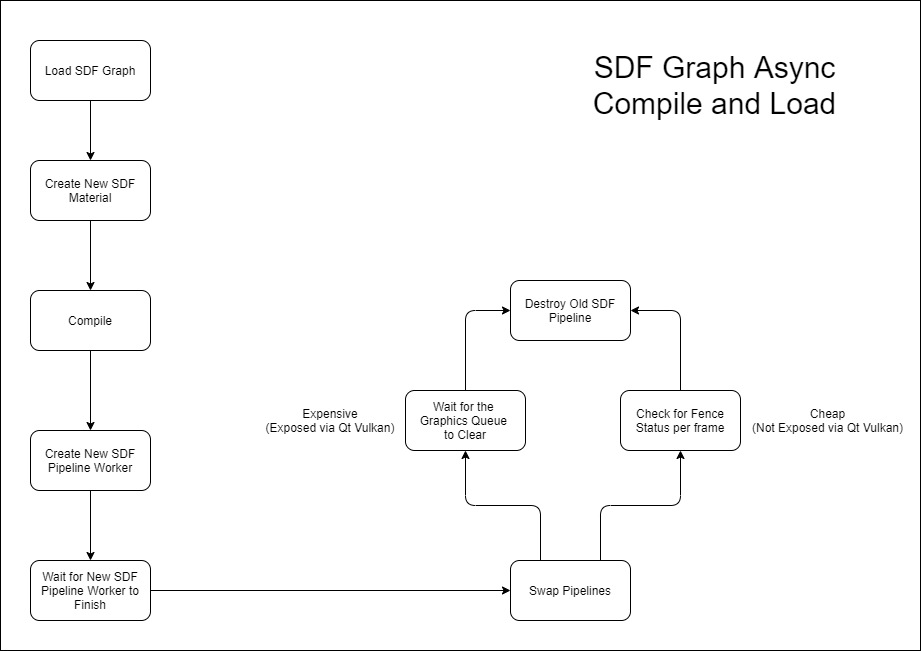

The diagram above was exported from draw.io. Its source (the exported page's mxGraphModel, read from the mxfile embedded in the PNG):
<mxGraphModel dx="1023" dy="-26" grid="1" gridSize="10" guides="1" tooltips="1" connect="1" arrows="1" fold="1" page="0" pageScale="1" pageWidth="827" pageHeight="1169" math="0" shadow="0">
  <root>
    <mxCell id="0" />
    <mxCell id="1" parent="0" />
    <mxCell id="2" value="" style="rounded=0;whiteSpace=wrap;html=1;" vertex="1" parent="1">
      <mxGeometry x="30" y="1140" width="920" height="650" as="geometry" />
    </mxCell>
    <mxCell id="3" style="edgeStyle=orthogonalEdgeStyle;rounded=1;orthogonalLoop=1;jettySize=auto;html=1;exitX=0.5;exitY=1;exitDx=0;exitDy=0;" edge="1" parent="1" source="4" target="6">
      <mxGeometry relative="1" as="geometry" />
    </mxCell>
    <mxCell id="4" value="Load SDF Graph" style="rounded=1;whiteSpace=wrap;html=1;" vertex="1" parent="1">
      <mxGeometry x="60" y="1180" width="120" height="60" as="geometry" />
    </mxCell>
    <mxCell id="5" style="edgeStyle=orthogonalEdgeStyle;rounded=1;orthogonalLoop=1;jettySize=auto;html=1;exitX=0.5;exitY=1;exitDx=0;exitDy=0;entryX=0.5;entryY=0;entryDx=0;entryDy=0;" edge="1" parent="1" source="6" target="8">
      <mxGeometry relative="1" as="geometry">
        <mxPoint x="180" y="1500" as="targetPoint" />
      </mxGeometry>
    </mxCell>
    <mxCell id="6" value="Create New SDF Material" style="rounded=1;whiteSpace=wrap;html=1;" vertex="1" parent="1">
      <mxGeometry x="60" y="1300" width="120" height="60" as="geometry" />
    </mxCell>
    <mxCell id="7" style="edgeStyle=orthogonalEdgeStyle;rounded=1;orthogonalLoop=1;jettySize=auto;html=1;exitX=0.5;exitY=1;exitDx=0;exitDy=0;entryX=0.5;entryY=0;entryDx=0;entryDy=0;" edge="1" parent="1" source="8" target="10">
      <mxGeometry relative="1" as="geometry" />
    </mxCell>
    <mxCell id="8" value="Compile" style="rounded=1;whiteSpace=wrap;html=1;" vertex="1" parent="1">
      <mxGeometry x="60" y="1430" width="120" height="60" as="geometry" />
    </mxCell>
    <mxCell id="9" style="edgeStyle=orthogonalEdgeStyle;rounded=1;orthogonalLoop=1;jettySize=auto;html=1;exitX=0.5;exitY=1;exitDx=0;exitDy=0;entryX=0.5;entryY=0;entryDx=0;entryDy=0;" edge="1" parent="1" source="10" target="12">
      <mxGeometry relative="1" as="geometry" />
    </mxCell>
    <mxCell id="10" value="Create New SDF Pipeline Worker" style="rounded=1;whiteSpace=wrap;html=1;" vertex="1" parent="1">
      <mxGeometry x="60" y="1570" width="120" height="60" as="geometry" />
    </mxCell>
    <mxCell id="11" style="edgeStyle=orthogonalEdgeStyle;rounded=1;orthogonalLoop=1;jettySize=auto;html=1;exitX=1;exitY=0.5;exitDx=0;exitDy=0;entryX=0;entryY=0.5;entryDx=0;entryDy=0;" edge="1" parent="1" source="12" target="15">
      <mxGeometry relative="1" as="geometry" />
    </mxCell>
    <mxCell id="12" value="Wait for New SDF Pipeline Worker to Finish" style="rounded=1;whiteSpace=wrap;html=1;" vertex="1" parent="1">
      <mxGeometry x="60" y="1700" width="120" height="60" as="geometry" />
    </mxCell>
    <mxCell id="13" style="edgeStyle=orthogonalEdgeStyle;rounded=1;orthogonalLoop=1;jettySize=auto;html=1;exitX=0.25;exitY=0;exitDx=0;exitDy=0;entryX=0.5;entryY=1;entryDx=0;entryDy=0;" edge="1" parent="1" source="15" target="18">
      <mxGeometry relative="1" as="geometry" />
    </mxCell>
    <mxCell id="14" style="edgeStyle=orthogonalEdgeStyle;rounded=1;orthogonalLoop=1;jettySize=auto;html=1;exitX=0.75;exitY=0;exitDx=0;exitDy=0;" edge="1" parent="1" source="15" target="20">
      <mxGeometry relative="1" as="geometry" />
    </mxCell>
    <mxCell id="15" value="Swap Pipelines" style="rounded=1;whiteSpace=wrap;html=1;" vertex="1" parent="1">
      <mxGeometry x="540" y="1700" width="120" height="60" as="geometry" />
    </mxCell>
    <mxCell id="16" value="Destroy Old SDF Pipeline" style="rounded=1;whiteSpace=wrap;html=1;" vertex="1" parent="1">
      <mxGeometry x="540" y="1420" width="120" height="60" as="geometry" />
    </mxCell>
    <mxCell id="17" style="edgeStyle=orthogonalEdgeStyle;rounded=1;orthogonalLoop=1;jettySize=auto;html=1;exitX=0.5;exitY=0;exitDx=0;exitDy=0;entryX=0;entryY=0.5;entryDx=0;entryDy=0;" edge="1" parent="1" source="18" target="16">
      <mxGeometry relative="1" as="geometry" />
    </mxCell>
    <mxCell id="18" value="Wait for the &lt;br&gt;Graphics Queue &lt;br&gt;to Clear" style="rounded=1;whiteSpace=wrap;html=1;" vertex="1" parent="1">
      <mxGeometry x="435" y="1530" width="120" height="60" as="geometry" />
    </mxCell>
    <mxCell id="19" style="edgeStyle=orthogonalEdgeStyle;rounded=1;orthogonalLoop=1;jettySize=auto;html=1;exitX=0.5;exitY=0;exitDx=0;exitDy=0;entryX=1;entryY=0.5;entryDx=0;entryDy=0;" edge="1" parent="1" source="20" target="16">
      <mxGeometry relative="1" as="geometry">
        <mxPoint x="767.5" y="1430" as="targetPoint" />
      </mxGeometry>
    </mxCell>
    <mxCell id="20" value="Check for Fence Status per frame" style="rounded=1;whiteSpace=wrap;html=1;" vertex="1" parent="1">
      <mxGeometry x="650" y="1530" width="120" height="60" as="geometry" />
    </mxCell>
    <mxCell id="21" value="Cheap&lt;br&gt;(Not Exposed via Qt Vulkan)" style="text;html=1;strokeColor=none;fillColor=none;align=center;verticalAlign=middle;whiteSpace=wrap;rounded=0;" vertex="1" parent="1">
      <mxGeometry x="780" y="1540" width="155" height="40" as="geometry" />
    </mxCell>
    <mxCell id="22" value="Expensive&lt;br&gt;(Exposed via Qt Vulkan)" style="text;html=1;strokeColor=none;fillColor=none;align=center;verticalAlign=middle;whiteSpace=wrap;rounded=0;" vertex="1" parent="1">
      <mxGeometry x="290" y="1540" width="140" height="40" as="geometry" />
    </mxCell>
    <mxCell id="23" value="&lt;font style=&quot;font-size: 30px&quot;&gt;SDF Graph Async Compile and Load&lt;/font&gt;" style="text;html=1;strokeColor=none;fillColor=none;align=center;verticalAlign=middle;whiteSpace=wrap;rounded=0;" vertex="1" parent="1">
      <mxGeometry x="580" y="1180" width="329" height="90" as="geometry" />
    </mxCell>
  </root>
</mxGraphModel>